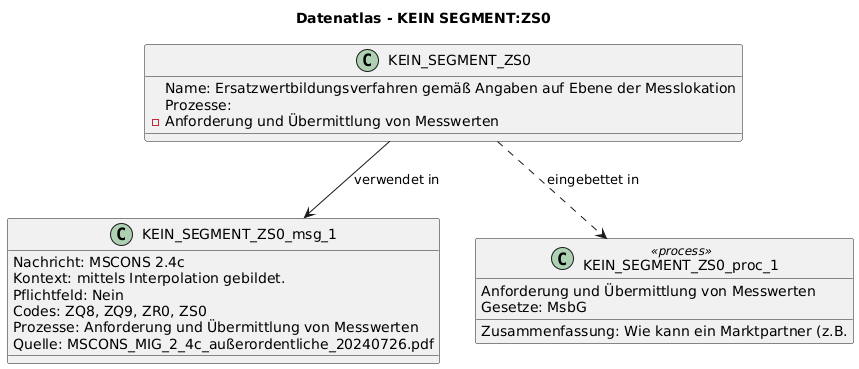

The diagram above was rendered by PlantUML. Its source (embedded in the PNG):
@startuml
title Datenatlas - KEIN SEGMENT:ZS0
class KEIN_SEGMENT_ZS0 {
  Name: Ersatzwertbildungsverfahren gemäß Angaben auf Ebene der Messlokation
  Prozesse:
    - Anforderung und Übermittlung von Messwerten
}
class KEIN_SEGMENT_ZS0_msg_1 {
  Nachricht: MSCONS 2.4c
  Kontext: mittels Interpolation gebildet.
  Pflichtfeld: Nein
  Codes: ZQ8, ZQ9, ZR0, ZS0
  Prozesse: Anforderung und Übermittlung von Messwerten
  Quelle: MSCONS_MIG_2_4c_außerordentliche_20240726.pdf
}
KEIN_SEGMENT_ZS0 --> KEIN_SEGMENT_ZS0_msg_1 : verwendet in
class KEIN_SEGMENT_ZS0_proc_1 <<process>> {
  Anforderung und Übermittlung von Messwerten
  Gesetze: MsbG
  Zusammenfassung: Wie kann ein Marktpartner (z.B.
}
KEIN_SEGMENT_ZS0 ..> KEIN_SEGMENT_ZS0_proc_1 : eingebettet in
@enduml